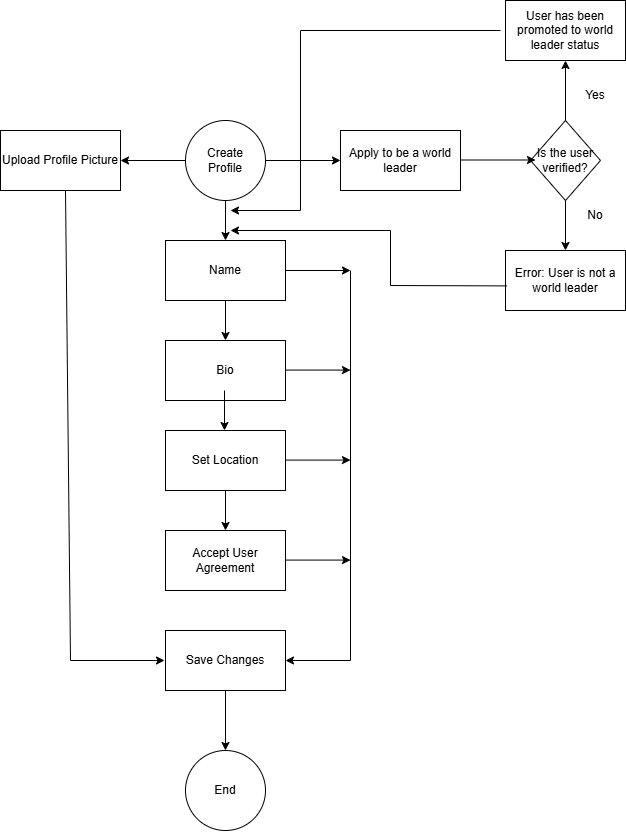

The diagram above was exported from draw.io. Its source (the exported page's mxGraphModel, read from the mxfile embedded in the PNG):
<mxGraphModel dx="1430" dy="757" grid="1" gridSize="10" guides="1" tooltips="1" connect="1" arrows="1" fold="1" page="1" pageScale="1" pageWidth="850" pageHeight="1100" math="0" shadow="0">
  <root>
    <mxCell id="0" />
    <mxCell id="1" parent="0" />
    <mxCell id="-G3xAe0o0B6a-7w-6uJA-1" value="Create&lt;div&gt;Profile&lt;/div&gt;" style="ellipse;whiteSpace=wrap;html=1;aspect=fixed;" vertex="1" parent="1">
      <mxGeometry x="385" y="250" width="80" height="80" as="geometry" />
    </mxCell>
    <mxCell id="-G3xAe0o0B6a-7w-6uJA-2" value="Name" style="rounded=0;whiteSpace=wrap;html=1;" vertex="1" parent="1">
      <mxGeometry x="365" y="370" width="120" height="60" as="geometry" />
    </mxCell>
    <mxCell id="-G3xAe0o0B6a-7w-6uJA-3" value="Bio" style="rounded=0;whiteSpace=wrap;html=1;" vertex="1" parent="1">
      <mxGeometry x="365" y="470" width="120" height="60" as="geometry" />
    </mxCell>
    <mxCell id="-G3xAe0o0B6a-7w-6uJA-4" value="Set Location" style="rounded=0;whiteSpace=wrap;html=1;" vertex="1" parent="1">
      <mxGeometry x="365" y="560" width="120" height="60" as="geometry" />
    </mxCell>
    <mxCell id="-G3xAe0o0B6a-7w-6uJA-5" value="Upload Profile Picture" style="rounded=0;whiteSpace=wrap;html=1;" vertex="1" parent="1">
      <mxGeometry x="200" y="260" width="120" height="60" as="geometry" />
    </mxCell>
    <mxCell id="-G3xAe0o0B6a-7w-6uJA-6" value="Accept User Agreement" style="rounded=0;whiteSpace=wrap;html=1;" vertex="1" parent="1">
      <mxGeometry x="365" y="660" width="120" height="60" as="geometry" />
    </mxCell>
    <mxCell id="-G3xAe0o0B6a-7w-6uJA-7" value="" style="endArrow=classic;html=1;rounded=0;entryX=0.5;entryY=0;entryDx=0;entryDy=0;" edge="1" parent="1" target="-G3xAe0o0B6a-7w-6uJA-2">
      <mxGeometry width="50" height="50" relative="1" as="geometry">
        <mxPoint x="425" y="330" as="sourcePoint" />
        <mxPoint x="475" y="280" as="targetPoint" />
      </mxGeometry>
    </mxCell>
    <mxCell id="-G3xAe0o0B6a-7w-6uJA-8" value="" style="endArrow=classic;html=1;rounded=0;entryX=0.5;entryY=0;entryDx=0;entryDy=0;" edge="1" parent="1">
      <mxGeometry width="50" height="50" relative="1" as="geometry">
        <mxPoint x="425" y="430" as="sourcePoint" />
        <mxPoint x="425" y="470" as="targetPoint" />
      </mxGeometry>
    </mxCell>
    <mxCell id="-G3xAe0o0B6a-7w-6uJA-9" value="" style="endArrow=classic;html=1;rounded=0;entryX=0.5;entryY=0;entryDx=0;entryDy=0;" edge="1" parent="1">
      <mxGeometry width="50" height="50" relative="1" as="geometry">
        <mxPoint x="424" y="520" as="sourcePoint" />
        <mxPoint x="424" y="560" as="targetPoint" />
      </mxGeometry>
    </mxCell>
    <mxCell id="-G3xAe0o0B6a-7w-6uJA-10" value="" style="endArrow=classic;html=1;rounded=0;entryX=0.5;entryY=0;entryDx=0;entryDy=0;" edge="1" parent="1">
      <mxGeometry width="50" height="50" relative="1" as="geometry">
        <mxPoint x="425" y="620" as="sourcePoint" />
        <mxPoint x="425" y="660" as="targetPoint" />
      </mxGeometry>
    </mxCell>
    <mxCell id="-G3xAe0o0B6a-7w-6uJA-11" value="" style="endArrow=classic;html=1;rounded=0;entryX=1;entryY=0.5;entryDx=0;entryDy=0;exitX=0;exitY=0.5;exitDx=0;exitDy=0;" edge="1" parent="1" source="-G3xAe0o0B6a-7w-6uJA-1" target="-G3xAe0o0B6a-7w-6uJA-5">
      <mxGeometry width="50" height="50" relative="1" as="geometry">
        <mxPoint x="380" y="290" as="sourcePoint" />
        <mxPoint x="465" y="410" as="targetPoint" />
      </mxGeometry>
    </mxCell>
    <mxCell id="-G3xAe0o0B6a-7w-6uJA-12" value="Is the user verified?" style="rhombus;whiteSpace=wrap;html=1;" vertex="1" parent="1">
      <mxGeometry x="730" y="250" width="70" height="80" as="geometry" />
    </mxCell>
    <mxCell id="-G3xAe0o0B6a-7w-6uJA-13" value="" style="endArrow=classic;html=1;rounded=0;entryX=0;entryY=0.5;entryDx=0;entryDy=0;exitX=1;exitY=0.5;exitDx=0;exitDy=0;" edge="1" parent="1" source="-G3xAe0o0B6a-7w-6uJA-1" target="-G3xAe0o0B6a-7w-6uJA-14">
      <mxGeometry width="50" height="50" relative="1" as="geometry">
        <mxPoint x="395" y="300" as="sourcePoint" />
        <mxPoint x="330" y="300" as="targetPoint" />
      </mxGeometry>
    </mxCell>
    <mxCell id="-G3xAe0o0B6a-7w-6uJA-14" value="Apply to be a world leader" style="rounded=0;whiteSpace=wrap;html=1;" vertex="1" parent="1">
      <mxGeometry x="540" y="260" width="120" height="60" as="geometry" />
    </mxCell>
    <mxCell id="-G3xAe0o0B6a-7w-6uJA-15" value="" style="endArrow=classic;html=1;rounded=0;entryX=0;entryY=0.5;entryDx=0;entryDy=0;exitX=1;exitY=0.5;exitDx=0;exitDy=0;" edge="1" parent="1">
      <mxGeometry width="50" height="50" relative="1" as="geometry">
        <mxPoint x="660" y="289.5" as="sourcePoint" />
        <mxPoint x="735" y="289.5" as="targetPoint" />
      </mxGeometry>
    </mxCell>
    <mxCell id="-G3xAe0o0B6a-7w-6uJA-16" value="" style="endArrow=classic;html=1;rounded=0;exitX=0.5;exitY=1;exitDx=0;exitDy=0;entryX=0.5;entryY=0;entryDx=0;entryDy=0;" edge="1" parent="1" source="-G3xAe0o0B6a-7w-6uJA-12" target="-G3xAe0o0B6a-7w-6uJA-17">
      <mxGeometry width="50" height="50" relative="1" as="geometry">
        <mxPoint x="765" y="390" as="sourcePoint" />
        <mxPoint x="800" y="360" as="targetPoint" />
      </mxGeometry>
    </mxCell>
    <mxCell id="-G3xAe0o0B6a-7w-6uJA-17" value="Error: User is not a world leader" style="rounded=0;whiteSpace=wrap;html=1;" vertex="1" parent="1">
      <mxGeometry x="705" y="380" width="120" height="60" as="geometry" />
    </mxCell>
    <mxCell id="-G3xAe0o0B6a-7w-6uJA-18" value="" style="endArrow=classic;html=1;rounded=0;exitX=0.5;exitY=0;exitDx=0;exitDy=0;" edge="1" parent="1" source="-G3xAe0o0B6a-7w-6uJA-12">
      <mxGeometry width="50" height="50" relative="1" as="geometry">
        <mxPoint x="775" y="340" as="sourcePoint" />
        <mxPoint x="765" y="190" as="targetPoint" />
      </mxGeometry>
    </mxCell>
    <mxCell id="-G3xAe0o0B6a-7w-6uJA-19" value="Yes" style="text;html=1;align=center;verticalAlign=middle;whiteSpace=wrap;rounded=0;" vertex="1" parent="1">
      <mxGeometry x="765" y="210" width="60" height="30" as="geometry" />
    </mxCell>
    <mxCell id="-G3xAe0o0B6a-7w-6uJA-20" value="No" style="text;html=1;align=center;verticalAlign=middle;whiteSpace=wrap;rounded=0;" vertex="1" parent="1">
      <mxGeometry x="765" y="330" width="60" height="30" as="geometry" />
    </mxCell>
    <mxCell id="-G3xAe0o0B6a-7w-6uJA-21" value="User has been promoted to world leader status" style="rounded=0;whiteSpace=wrap;html=1;" vertex="1" parent="1">
      <mxGeometry x="705" y="130" width="120" height="60" as="geometry" />
    </mxCell>
    <mxCell id="-G3xAe0o0B6a-7w-6uJA-22" value="Save Changes" style="rounded=0;whiteSpace=wrap;html=1;" vertex="1" parent="1">
      <mxGeometry x="365" y="760" width="120" height="60" as="geometry" />
    </mxCell>
    <mxCell id="-G3xAe0o0B6a-7w-6uJA-24" value="" style="endArrow=classic;html=1;rounded=0;" edge="1" parent="1">
      <mxGeometry width="50" height="50" relative="1" as="geometry">
        <mxPoint x="485" y="400" as="sourcePoint" />
        <mxPoint x="550" y="400" as="targetPoint" />
      </mxGeometry>
    </mxCell>
    <mxCell id="-G3xAe0o0B6a-7w-6uJA-25" value="" style="endArrow=classic;html=1;rounded=0;" edge="1" parent="1">
      <mxGeometry width="50" height="50" relative="1" as="geometry">
        <mxPoint x="485" y="499.58" as="sourcePoint" />
        <mxPoint x="550" y="499.58" as="targetPoint" />
      </mxGeometry>
    </mxCell>
    <mxCell id="-G3xAe0o0B6a-7w-6uJA-26" value="" style="endArrow=classic;html=1;rounded=0;" edge="1" parent="1">
      <mxGeometry width="50" height="50" relative="1" as="geometry">
        <mxPoint x="485" y="589.58" as="sourcePoint" />
        <mxPoint x="550" y="589.58" as="targetPoint" />
      </mxGeometry>
    </mxCell>
    <mxCell id="-G3xAe0o0B6a-7w-6uJA-27" value="" style="endArrow=classic;html=1;rounded=0;" edge="1" parent="1">
      <mxGeometry width="50" height="50" relative="1" as="geometry">
        <mxPoint x="485" y="689.5799999999999" as="sourcePoint" />
        <mxPoint x="550" y="689.5799999999999" as="targetPoint" />
      </mxGeometry>
    </mxCell>
    <mxCell id="-G3xAe0o0B6a-7w-6uJA-28" value="" style="endArrow=classic;html=1;rounded=0;entryX=1;entryY=0.5;entryDx=0;entryDy=0;" edge="1" parent="1" target="-G3xAe0o0B6a-7w-6uJA-22">
      <mxGeometry width="50" height="50" relative="1" as="geometry">
        <mxPoint x="550" y="400" as="sourcePoint" />
        <mxPoint x="490" y="800" as="targetPoint" />
        <Array as="points">
          <mxPoint x="550" y="790" />
        </Array>
      </mxGeometry>
    </mxCell>
    <mxCell id="-G3xAe0o0B6a-7w-6uJA-29" value="" style="endArrow=classic;html=1;rounded=0;" edge="1" parent="1">
      <mxGeometry width="50" height="50" relative="1" as="geometry">
        <mxPoint x="265" y="320" as="sourcePoint" />
        <mxPoint x="364" y="790" as="targetPoint" />
        <Array as="points">
          <mxPoint x="270" y="790" />
        </Array>
      </mxGeometry>
    </mxCell>
    <mxCell id="-G3xAe0o0B6a-7w-6uJA-30" value="End" style="ellipse;whiteSpace=wrap;html=1;aspect=fixed;" vertex="1" parent="1">
      <mxGeometry x="385" y="880" width="80" height="80" as="geometry" />
    </mxCell>
    <mxCell id="-G3xAe0o0B6a-7w-6uJA-32" value="" style="endArrow=classic;html=1;rounded=0;exitX=0.5;exitY=1;exitDx=0;exitDy=0;entryX=0.5;entryY=0;entryDx=0;entryDy=0;" edge="1" parent="1" source="-G3xAe0o0B6a-7w-6uJA-22" target="-G3xAe0o0B6a-7w-6uJA-30">
      <mxGeometry width="50" height="50" relative="1" as="geometry">
        <mxPoint x="420" y="830" as="sourcePoint" />
        <mxPoint x="430" y="880" as="targetPoint" />
      </mxGeometry>
    </mxCell>
    <mxCell id="-G3xAe0o0B6a-7w-6uJA-33" value="" style="endArrow=classic;html=1;rounded=0;" edge="1" parent="1">
      <mxGeometry width="50" height="50" relative="1" as="geometry">
        <mxPoint x="700" y="160" as="sourcePoint" />
        <mxPoint x="430" y="340" as="targetPoint" />
        <Array as="points">
          <mxPoint x="500" y="160" />
          <mxPoint x="500" y="340" />
        </Array>
      </mxGeometry>
    </mxCell>
    <mxCell id="-G3xAe0o0B6a-7w-6uJA-35" value="" style="endArrow=classic;html=1;rounded=0;exitX=0.013;exitY=0.59;exitDx=0;exitDy=0;exitPerimeter=0;" edge="1" parent="1" source="-G3xAe0o0B6a-7w-6uJA-17">
      <mxGeometry width="50" height="50" relative="1" as="geometry">
        <mxPoint x="650" y="440" as="sourcePoint" />
        <mxPoint x="430" y="360" as="targetPoint" />
        <Array as="points">
          <mxPoint x="590" y="415" />
          <mxPoint x="590" y="360" />
        </Array>
      </mxGeometry>
    </mxCell>
  </root>
</mxGraphModel>